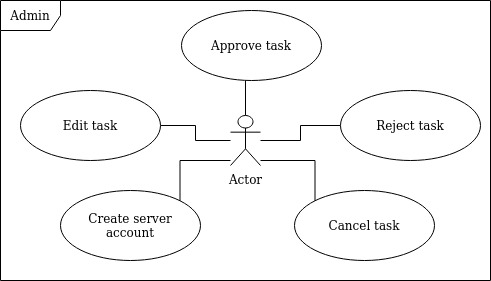

The diagram above was exported from draw.io. Its source (the exported page's mxGraphModel, read from the mxfile embedded in the PNG):
<mxGraphModel dx="1422" dy="735" grid="1" gridSize="10" guides="1" tooltips="1" connect="1" arrows="1" fold="1" page="1" pageScale="1" pageWidth="827" pageHeight="1169" math="0" shadow="0">
  <root>
    <mxCell id="0" />
    <mxCell id="1" parent="0" />
    <mxCell id="t0cVVar8ck4DXvI1KsDm-1" value="Admin" style="shape=umlFrame;whiteSpace=wrap;html=1;" parent="1" vertex="1">
      <mxGeometry x="70" y="80" width="490" height="280" as="geometry" />
    </mxCell>
    <mxCell id="t0cVVar8ck4DXvI1KsDm-30" style="edgeStyle=orthogonalEdgeStyle;rounded=0;orthogonalLoop=1;jettySize=auto;html=1;entryX=0.457;entryY=1;entryDx=0;entryDy=0;entryPerimeter=0;endArrow=none;endFill=0;" parent="1" source="t0cVVar8ck4DXvI1KsDm-2" target="t0cVVar8ck4DXvI1KsDm-3" edge="1">
      <mxGeometry relative="1" as="geometry" />
    </mxCell>
    <mxCell id="t0cVVar8ck4DXvI1KsDm-31" style="edgeStyle=orthogonalEdgeStyle;rounded=0;orthogonalLoop=1;jettySize=auto;html=1;entryX=0;entryY=0.5;entryDx=0;entryDy=0;endArrow=none;endFill=0;" parent="1" source="t0cVVar8ck4DXvI1KsDm-2" target="t0cVVar8ck4DXvI1KsDm-15" edge="1">
      <mxGeometry relative="1" as="geometry" />
    </mxCell>
    <mxCell id="t0cVVar8ck4DXvI1KsDm-32" style="edgeStyle=orthogonalEdgeStyle;rounded=0;orthogonalLoop=1;jettySize=auto;html=1;entryX=1;entryY=0.5;entryDx=0;entryDy=0;endArrow=none;endFill=0;" parent="1" source="t0cVVar8ck4DXvI1KsDm-2" target="t0cVVar8ck4DXvI1KsDm-8" edge="1">
      <mxGeometry relative="1" as="geometry" />
    </mxCell>
    <mxCell id="t0cVVar8ck4DXvI1KsDm-33" style="edgeStyle=orthogonalEdgeStyle;rounded=0;orthogonalLoop=1;jettySize=auto;html=1;entryX=1;entryY=0;entryDx=0;entryDy=0;endArrow=none;endFill=0;" parent="1" source="t0cVVar8ck4DXvI1KsDm-2" target="t0cVVar8ck4DXvI1KsDm-9" edge="1">
      <mxGeometry relative="1" as="geometry">
        <Array as="points">
          <mxPoint x="250" y="240" />
        </Array>
      </mxGeometry>
    </mxCell>
    <mxCell id="t0cVVar8ck4DXvI1KsDm-34" style="edgeStyle=orthogonalEdgeStyle;rounded=0;orthogonalLoop=1;jettySize=auto;html=1;entryX=0;entryY=0;entryDx=0;entryDy=0;endArrow=none;endFill=0;" parent="1" source="t0cVVar8ck4DXvI1KsDm-2" target="t0cVVar8ck4DXvI1KsDm-17" edge="1">
      <mxGeometry relative="1" as="geometry">
        <Array as="points">
          <mxPoint x="385" y="240" />
        </Array>
      </mxGeometry>
    </mxCell>
    <mxCell id="t0cVVar8ck4DXvI1KsDm-2" value="Actor" style="shape=umlActor;verticalLabelPosition=bottom;labelBackgroundColor=#ffffff;verticalAlign=top;html=1;" parent="1" vertex="1">
      <mxGeometry x="300" y="195" width="30" height="50" as="geometry" />
    </mxCell>
    <mxCell id="t0cVVar8ck4DXvI1KsDm-3" value="Approve task" style="ellipse;whiteSpace=wrap;html=1;" parent="1" vertex="1">
      <mxGeometry x="251" y="90" width="140" height="70" as="geometry" />
    </mxCell>
    <mxCell id="t0cVVar8ck4DXvI1KsDm-8" value="Edit task" style="ellipse;whiteSpace=wrap;html=1;" parent="1" vertex="1">
      <mxGeometry x="90" y="170" width="140" height="70" as="geometry" />
    </mxCell>
    <mxCell id="t0cVVar8ck4DXvI1KsDm-9" value="&lt;div&gt;Create server &lt;br&gt;&lt;/div&gt;&lt;div&gt;account&lt;/div&gt;" style="ellipse;whiteSpace=wrap;html=1;" parent="1" vertex="1">
      <mxGeometry x="130" y="270" width="140" height="70" as="geometry" />
    </mxCell>
    <mxCell id="t0cVVar8ck4DXvI1KsDm-15" value="Reject task" style="ellipse;whiteSpace=wrap;html=1;" parent="1" vertex="1">
      <mxGeometry x="410" y="170" width="140" height="70" as="geometry" />
    </mxCell>
    <mxCell id="t0cVVar8ck4DXvI1KsDm-17" value="Cancel task" style="ellipse;whiteSpace=wrap;html=1;" parent="1" vertex="1">
      <mxGeometry x="364" y="270" width="140" height="70" as="geometry" />
    </mxCell>
  </root>
</mxGraphModel>